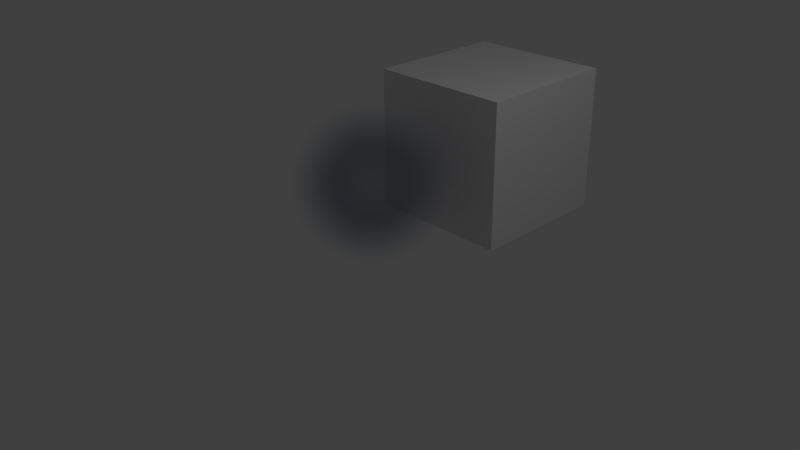 # Source: cycles_volume.blend  (saved by Blender 2.74.0; exported with 4.5.12 LTS)
import bpy
from mathutils import Matrix  # noqa: F401  (used for matrix-valued properties, if any)

bpy.ops.wm.read_factory_settings(use_empty=True)
scene = bpy.context.scene
scene.name = 'Scene'

# ---- collections
col_collection_1 = bpy.data.collections.new('Collection 1'); scene.collection.children.link(col_collection_1)

# ---- materials (node trees are filled in below, after node groups)
mat_material_001 = bpy.data.materials.new('Material.001')
mat_material_001.alpha_threshold = 0.0
mat_material_001.roughness = 0.5
mat_material = bpy.data.materials.new('Material')
mat_material.alpha_threshold = 0.0
mat_material.roughness = 0.5

# ---- material node trees
mat_material_001.use_nodes = True; mat_material_001.node_tree.nodes.clear()
_N = mat_material_001.node_tree.nodes; _L = mat_material_001.node_tree.links
n0 = _N.new('ShaderNodeOutputMaterial'); n0.name = 'Material Output'; n0.location = (300, 300)
n1 = _N.new('ShaderNodeBsdfDiffuse'); n1.name = 'Diffuse BSDF'; n1.location = (10, 300)
_L.new(n1.outputs[0], n0.inputs[0])
n0.is_active_output = True
mat_material.use_nodes = True; mat_material.node_tree.nodes.clear()
_N = mat_material.node_tree.nodes; _L = mat_material.node_tree.links
n0 = _N.new('ShaderNodeOutputMaterial'); n0.name = 'Material Output'; n0.location = (300, 300)
n1 = _N.new('ShaderNodeVolumeAbsorption'); n1.name = 'Volume Absorption'; n1.location = (-96, 292)
n1.inputs[0].default_value = (0.1097, 0.1597, 0.3641, 1.0)
n2 = _N.new('ShaderNodeVolumeScatter'); n2.name = 'Volume Scatter'; n2.location = (-103, 186)
n2.width = 140
n3 = _N.new('ShaderNodeAddShader'); n3.name = 'Add Shader'; n3.location = (98, 257)
n4 = _N.new('ShaderNodeTexCoord'); n4.name = 'Texture Coordinate'; n4.location = (-1173, 316)
n5 = _N.new('ShaderNodeMapping'); n5.name = 'Mapping'; n5.location = (-976, 358)
n5.inputs[1].default_value = (-1.0, -1.0, -1.0)
n5.inputs[3].default_value = (2.0, 2.0, 2.0)
n6 = _N.new('ShaderNodeTexGradient'); n6.name = 'Gradient Texture'; n6.location = (-589, 269)
n6.gradient_type = 'SPHERICAL'
n7 = _N.new('ShaderNodeValToRGB'); n7.name = 'ColorRamp'; n7.location = (-417, 303)
while len(n7.color_ramp.elements) > 1: n7.color_ramp.elements.remove(n7.color_ramp.elements[-1])
n7.color_ramp.elements[0].position = 0.0; n7.color_ramp.elements[0].color = (0.0, 0.0, 0.0, 1.0)
_e = n7.color_ramp.elements.new(0.5); _e.color = (1.0, 1.0, 1.0, 1.0)
_e = n7.color_ramp.elements.new(0.8); _e.color = (0.1329, 0.1329, 0.1329, 1.0)
_L.new(n1.outputs[0], n3.inputs[0])
_L.new(n2.outputs[0], n3.inputs[1])
_L.new(n4.outputs[0], n5.inputs[0])
_L.new(n5.outputs[0], n6.inputs[0])
_L.new(n6.outputs[1], n7.inputs[0])
_L.new(n3.outputs[0], n0.inputs[1])
_L.new(n7.outputs[0], n1.inputs[1])
_L.new(n7.outputs[0], n2.inputs[1])
n0.is_active_output = True

# ---- world
world_world = bpy.data.worlds.new('World'); scene.world = world_world
world_world.color = (0.05088, 0.05088, 0.05088)
world_world.use_sun_shadow = False
world_world.sun_shadow_jitter_overblur = 0.0
world_world.cycles.sampling_method = 'MANUAL'
world_world.cycles.sample_map_resolution = 256

# ---- cameras
cam_camera = bpy.data.cameras.new('Camera')
cam_camera.clip_end = 100.0
cam_camera.lens = 35.0
cam_camera.sensor_width = 32.0
cam_camera.sensor_height = 18.0
cam_camera.ortho_scale = 7.314
cam_camera.dof.focus_distance = 0.0

# ---- lights
light_lamp = bpy.data.lights.new('Lamp', 'POINT')
light_lamp.transmission_factor = 0.0
light_lamp.cutoff_distance = 30.0
light_lamp.energy = 100.0
light_lamp.shadow_buffer_clip_start = 1.001
light_lamp.shadow_soft_size = 1.0
light_lamp.shadow_maximum_resolution = 0.006
light_lamp.use_absolute_resolution = True
light_lamp.cycles.use_multiple_importance_sampling = False

# ---- meshes
me_cube_000 = bpy.data.meshes.new('Cube.000')
me_cube_000.from_pydata([(-1.0, -1.0, -1.0), (-1.0, 1.0, -1.0), (1.0, 1.0, -1.0), (1.0, -1.0, -1.0), (-1.0, -1.0, 1.0), (-1.0, 1.0, 1.0), (1.0, 1.0, 1.0), (1.0, -1.0, 1.0)], [], [(4, 5, 1, 0), (5, 6, 2, 1), (6, 7, 3, 2), (7, 4, 0, 3), (0, 1, 2, 3), (7, 6, 5, 4)])
me_cube_000.materials.append(mat_material_001)
me_cube_000.use_remesh_preserve_volume = False
me_cube_000.use_remesh_preserve_attributes = False
me_cube_000.use_mirror_vertex_groups = False
me_cube_000.update()
me_cube_001 = bpy.data.meshes.new('Cube.001')
me_cube_001.from_pydata([(-1.0, -1.0, -1.0), (-1.0, 1.0, -1.0), (1.0, 1.0, -1.0), (1.0, -1.0, -1.0), (-1.0, -1.0, 1.0), (-1.0, 1.0, 1.0), (1.0, 1.0, 1.0), (1.0, -1.0, 1.0)], [], [(4, 5, 1, 0), (5, 6, 2, 1), (6, 7, 3, 2), (7, 4, 0, 3), (0, 1, 2, 3), (7, 6, 5, 4)])
me_cube_001.materials.append(mat_material)
me_cube_001.use_remesh_preserve_volume = False
me_cube_001.use_remesh_preserve_attributes = False
me_cube_001.use_mirror_vertex_groups = False
me_cube_001.update()

# ---- objects
ob_cube_001 = bpy.data.objects.new('Cube.001', me_cube_000)
ob_cube = bpy.data.objects.new('Cube', me_cube_001)
ob_lamp = bpy.data.objects.new('Lamp', light_lamp)
ob_camera = bpy.data.objects.new('Camera', cam_camera)

# ---- transforms, parenting, visibility, modifiers, constraints
ob_cube_001.location = (0.0, 2.139, 1.0)
ob_cube_001.lineart.crease_threshold = 0.0
ob_cube.location = (0.0, 0.0, 1.0)
ob_cube.lineart.crease_threshold = 0.0
ob_lamp.location = (4.076, 1.005, 5.904)
ob_lamp.rotation_euler = (0.6503, 0.05522, 1.866)
ob_lamp.lock_rotations_4d = False
ob_lamp.empty_display_type = 'ARROWS'
ob_lamp.color = (0.0, 0.0, 0.0, 0.0)
ob_lamp.lineart.crease_threshold = 0.0
ob_camera.location = (7.481, -6.508, 5.344)
ob_camera.rotation_euler = (1.109, 0.01082, 0.8149)
ob_camera.lock_rotations_4d = False
ob_camera.empty_display_type = 'ARROWS'
ob_camera.color = (0.0, 0.0, 0.0, 0.0)
ob_camera.display_type = 'WIRE'
ob_camera.lineart.crease_threshold = 0.0

# ---- collection membership
col_collection_1.objects.link(ob_cube_001)
col_collection_1.objects.link(ob_cube)
col_collection_1.objects.link(ob_lamp)
col_collection_1.objects.link(ob_camera)

# ---- scene / render settings (as saved in the file)
scene.camera = ob_camera
scene.frame_start = 1; scene.frame_end = 250; scene.frame_set(1)
scene.render.engine = 'CYCLES'
scene.render.image_settings.compression = 90
scene.render.resolution_x = 1280
scene.render.resolution_y = 720
scene.render.fps = 20
scene.render.dither_intensity = 0.0
scene.render.bake_margin = 2
scene.render.bake_bias = 0.0
scene.cycles.use_denoising = False
scene.cycles.samples = 10
scene.cycles.sampling_pattern = 'TABULATED_SOBOL'
scene.cycles.light_sampling_threshold = 0.0
scene.cycles.use_adaptive_sampling = False
scene.cycles.use_light_tree = False
scene.cycles.blur_glossy = 0.0
scene.cycles.pixel_filter_type = 'GAUSSIAN'
scene.cycles.sample_clamp_indirect = 0.0
scene.view_settings.view_transform = 'Standard'
bpy.context.view_layer.update()
